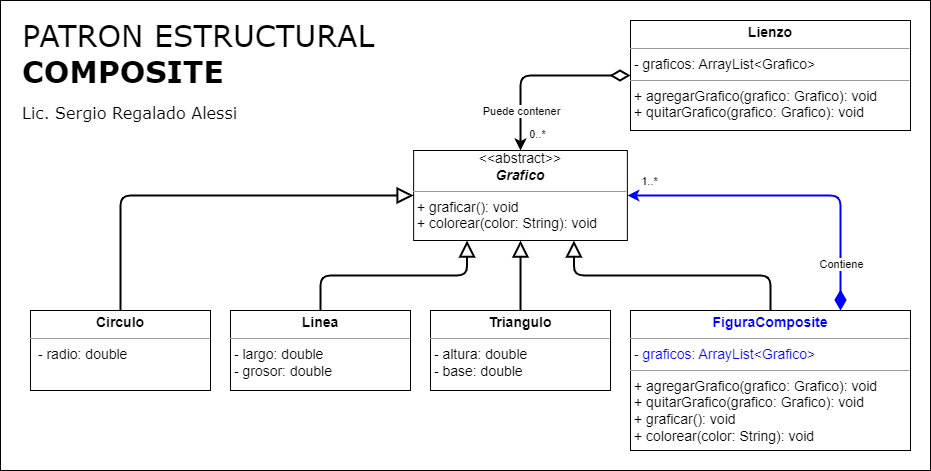

The diagram above was exported from draw.io. Its source (the exported page's mxGraphModel, read from the mxfile embedded in the PNG):
<mxGraphModel dx="1707" dy="462" grid="1" gridSize="10" guides="1" tooltips="1" connect="1" arrows="1" fold="1" page="1" pageScale="1" pageWidth="827" pageHeight="1169" math="0" shadow="0">
  <root>
    <mxCell id="0" />
    <mxCell id="1" parent="0" />
    <mxCell id="3EtN-2omFHOpX5m-fiUx-1" value="&lt;span style=&quot;font-weight: normal;&quot;&gt;PATRON&amp;nbsp;&lt;/span&gt;&lt;span style=&quot;font-weight: 400;&quot;&gt;ESTRUCTURAL&lt;/span&gt;&lt;br&gt;COMPOSITE&lt;font style=&quot;font-size: 16px;&quot;&gt;&lt;br&gt;&lt;font style=&quot;font-size: 16px; font-weight: normal;&quot;&gt;Lic. Sergio Regalado Alessi&lt;/font&gt;&lt;/font&gt;" style="rounded=0;whiteSpace=wrap;html=1;align=left;verticalAlign=top;fontSize=30;fontStyle=1;spacingTop=10;spacing=2;spacingLeft=20;fontFamily=Verdana;" parent="1" vertex="1">
      <mxGeometry x="-810" y="20" width="930" height="470" as="geometry" />
    </mxCell>
    <mxCell id="AUnskOq9udDo7EtOKgZE-31" value="&lt;p style=&quot;margin: 4px 0px 0px; text-align: center; font-size: 14px;&quot;&gt;&lt;font style=&quot;font-size: 14px;&quot;&gt;&lt;b style=&quot;&quot;&gt;Linea&lt;/b&gt;&lt;br&gt;&lt;/font&gt;&lt;/p&gt;&lt;hr style=&quot;font-size: 14px;&quot; size=&quot;1&quot;&gt;&lt;p style=&quot;margin: 0px 0px 0px 4px; font-size: 14px;&quot;&gt;&lt;/p&gt;&lt;p style=&quot;margin: 0px 0px 0px 4px; font-size: 14px;&quot;&gt;&lt;/p&gt;&lt;span style=&quot;font-size: 14px;&quot;&gt;&amp;nbsp;- largo:&amp;nbsp;&lt;/span&gt;&lt;span style=&quot;font-size: 14px;&quot;&gt;double&lt;br&gt;&lt;/span&gt;&lt;span style=&quot;font-size: 14px;&quot;&gt;&amp;nbsp;- grosor:&amp;nbsp;&lt;/span&gt;&lt;span style=&quot;font-size: 14px;&quot;&gt;double&lt;/span&gt;&lt;span style=&quot;font-size: 14px;&quot;&gt;&lt;br&gt;&lt;/span&gt;&lt;p style=&quot;margin:0px;margin-left:4px;&quot;&gt;&lt;/p&gt;" style="verticalAlign=top;align=left;overflow=fill;fontSize=12;fontFamily=Helvetica;html=1;" parent="1" vertex="1">
      <mxGeometry x="-580" y="330" width="180" height="80" as="geometry" />
    </mxCell>
    <mxCell id="AUnskOq9udDo7EtOKgZE-33" value="&lt;p style=&quot;margin: 4px 0px 0px; text-align: center; font-size: 14px;&quot;&gt;&lt;font style=&quot;font-size: 14px;&quot;&gt;&lt;b&gt;Circulo&lt;/b&gt;&lt;br&gt;&lt;/font&gt;&lt;/p&gt;&lt;hr style=&quot;font-size: 14px;&quot; size=&quot;1&quot;&gt;&lt;p style=&quot;margin: 0px 0px 0px 4px; font-size: 14px;&quot;&gt;&lt;/p&gt;&lt;p style=&quot;margin: 0px 0px 0px 4px; font-size: 14px;&quot;&gt;&lt;span style=&quot;color: rgb(0, 0, 0); font-family: Helvetica; font-style: normal; font-variant-ligatures: normal; font-variant-caps: normal; font-weight: 400; letter-spacing: normal; orphans: 2; text-align: left; text-indent: 0px; text-transform: none; widows: 2; word-spacing: 0px; -webkit-text-stroke-width: 0px; background-color: rgb(248, 249, 250); text-decoration-thickness: initial; text-decoration-style: initial; text-decoration-color: initial; font-size: 14px;&quot;&gt;&lt;/span&gt;&lt;/p&gt;&lt;p style=&quot;margin: 0px 0px 0px 4px; font-size: 14px;&quot;&gt;&amp;nbsp;- radio: double&lt;br&gt;&lt;/p&gt;&lt;p style=&quot;margin: 0px 0px 0px 4px; font-size: 14px;&quot;&gt;&lt;br&gt;&lt;/p&gt;&lt;p style=&quot;margin:0px;margin-left:4px;&quot;&gt;&lt;/p&gt;" style="verticalAlign=top;align=left;overflow=fill;fontSize=12;fontFamily=Helvetica;html=1;" parent="1" vertex="1">
      <mxGeometry x="-780" y="330" width="180" height="80" as="geometry" />
    </mxCell>
    <mxCell id="AUnskOq9udDo7EtOKgZE-37" value="&lt;div style=&quot;font-size: 14px; text-align: center;&quot;&gt;&lt;span style=&quot;background-color: initial;&quot;&gt;&amp;lt;&amp;lt;abstract&amp;gt;&amp;gt;&lt;/span&gt;&lt;/div&gt;&lt;div style=&quot;font-size: 14px; text-align: center;&quot;&gt;&lt;b style=&quot;background-color: initial;&quot;&gt;&lt;i&gt;Grafico&lt;/i&gt;&lt;/b&gt;&lt;br&gt;&lt;/div&gt;&lt;hr style=&quot;font-size: 14px;&quot; size=&quot;1&quot;&gt;&lt;p style=&quot;margin: 0px 0px 0px 4px; font-size: 14px;&quot;&gt;&lt;/p&gt;&lt;p style=&quot;margin: 0px 0px 0px 4px; font-size: 14px;&quot;&gt;&lt;/p&gt;&lt;p style=&quot;margin: 0px 0px 0px 4px; font-size: 14px;&quot;&gt;&lt;/p&gt;&lt;p style=&quot;margin: 0px 0px 0px 4px; font-size: 14px;&quot;&gt;&lt;span style=&quot;background-color: initial;&quot;&gt;+ graficar(): void&lt;/span&gt;&lt;/p&gt;&lt;p style=&quot;margin: 0px 0px 0px 4px; font-size: 14px;&quot;&gt;&lt;span style=&quot;background-color: initial;&quot;&gt;+ colorear(color: String): void&lt;/span&gt;&lt;br&gt;&lt;/p&gt;&lt;p style=&quot;margin: 0px 0px 0px 4px; font-size: 14px;&quot;&gt;&lt;br&gt;&lt;/p&gt;&lt;p style=&quot;margin:0px;margin-left:4px;&quot;&gt;&lt;/p&gt;" style="verticalAlign=top;align=left;overflow=fill;fontSize=12;fontFamily=Helvetica;html=1;" parent="1" vertex="1">
      <mxGeometry x="-396.87" y="170" width="213.75" height="90" as="geometry" />
    </mxCell>
    <mxCell id="6yyJVZZnKly_Zuxc9D4y-2" value="&lt;p style=&quot;margin: 4px 0px 0px; text-align: center; font-size: 14px;&quot;&gt;&lt;font color=&quot;#0000ff&quot; style=&quot;font-size: 14px;&quot;&gt;&lt;b&gt;FiguraComposite&lt;/b&gt;&lt;br&gt;&lt;/font&gt;&lt;/p&gt;&lt;hr style=&quot;font-size: 14px;&quot; size=&quot;1&quot;&gt;&lt;span style=&quot;font-size: 14px;&quot;&gt;&lt;font color=&quot;#0000ff&quot;&gt;&amp;nbsp;- graficos: ArrayList&amp;lt;Grafico&amp;gt;&lt;br&gt;&lt;/font&gt;&lt;/span&gt;&lt;hr style=&quot;font-size: 14px;&quot; size=&quot;1&quot;&gt;&lt;div style=&quot;text-align: center;&quot;&gt;&lt;/div&gt;&lt;p style=&quot;color: rgb(0, 0, 0); font-family: Helvetica; font-style: normal; font-variant-ligatures: normal; font-variant-caps: normal; font-weight: 400; letter-spacing: normal; orphans: 2; text-align: left; text-indent: 0px; text-transform: none; widows: 2; word-spacing: 0px; -webkit-text-stroke-width: 0px; background-color: rgb(248, 249, 250); text-decoration-thickness: initial; text-decoration-style: initial; text-decoration-color: initial; margin: 0px 0px 0px 4px; font-size: 14px;&quot;&gt;&lt;/p&gt;&lt;p style=&quot;color: rgb(0, 0, 0); font-family: Helvetica; font-style: normal; font-variant-ligatures: normal; font-variant-caps: normal; font-weight: 400; letter-spacing: normal; orphans: 2; text-align: left; text-indent: 0px; text-transform: none; widows: 2; word-spacing: 0px; -webkit-text-stroke-width: 0px; background-color: rgb(248, 249, 250); text-decoration-thickness: initial; text-decoration-style: initial; text-decoration-color: initial; margin: 0px 0px 0px 4px; font-size: 14px;&quot;&gt;&lt;/p&gt;&lt;p style=&quot;color: rgb(0, 0, 0); font-family: Helvetica; font-style: normal; font-variant-ligatures: normal; font-variant-caps: normal; font-weight: 400; letter-spacing: normal; orphans: 2; text-align: left; text-indent: 0px; text-transform: none; widows: 2; word-spacing: 0px; -webkit-text-stroke-width: 0px; text-decoration-thickness: initial; text-decoration-style: initial; text-decoration-color: initial; margin: 0px 0px 0px 4px; font-size: 14px;&quot;&gt;&lt;/p&gt;&lt;p style=&quot;margin: 0px 0px 0px 4px; font-size: 14px;&quot;&gt;+ agregarGrafico(grafico: Grafico): void&lt;br&gt;&lt;/p&gt;&lt;div&gt;&lt;p style=&quot;margin: 0px 0px 0px 4px; font-size: 14px;&quot;&gt;+ quitarGrafico(grafico: Grafico): void&lt;br&gt;&lt;/p&gt;&lt;div&gt;&lt;/div&gt;&lt;p style=&quot;margin: 0px 0px 0px 4px; font-size: 14px;&quot;&gt;&lt;span style=&quot;background-color: initial;&quot;&gt;+ graficar(): void&lt;/span&gt;&lt;br&gt;&lt;/p&gt;&lt;p style=&quot;margin: 0px 0px 0px 4px; font-size: 14px;&quot;&gt;&lt;span style=&quot;background-color: initial;&quot;&gt;+ colorear(color: String): void&lt;/span&gt;&lt;/p&gt;&lt;div&gt;&lt;p style=&quot;margin: 0px 0px 0px 4px; font-size: 14px;&quot;&gt;&lt;/p&gt;&lt;/div&gt;&lt;p style=&quot;margin: 0px 0px 0px 4px; font-size: 14px;&quot;&gt;&lt;/p&gt;&lt;/div&gt;&lt;p style=&quot;margin: 0px 0px 0px 4px; font-size: 14px;&quot;&gt;&lt;/p&gt;" style="verticalAlign=top;align=left;overflow=fill;fontSize=12;fontFamily=Helvetica;html=1;labelBackgroundColor=none;" parent="1" vertex="1">
      <mxGeometry x="-180" y="330" width="280" height="140" as="geometry" />
    </mxCell>
    <mxCell id="6yyJVZZnKly_Zuxc9D4y-3" value="" style="endArrow=block;endFill=0;endSize=12;html=1;exitX=0.5;exitY=0;exitDx=0;exitDy=0;strokeWidth=2;edgeStyle=orthogonalEdgeStyle;rounded=1;entryX=0.75;entryY=1;entryDx=0;entryDy=0;" parent="1" source="6yyJVZZnKly_Zuxc9D4y-2" target="AUnskOq9udDo7EtOKgZE-37" edge="1">
      <mxGeometry width="160" relative="1" as="geometry">
        <mxPoint x="-70" y="290" as="sourcePoint" />
        <mxPoint x="280" y="250" as="targetPoint" />
      </mxGeometry>
    </mxCell>
    <mxCell id="6yyJVZZnKly_Zuxc9D4y-4" value="" style="endArrow=block;endFill=0;endSize=12;html=1;entryX=0;entryY=0.5;entryDx=0;entryDy=0;exitX=0.5;exitY=0;exitDx=0;exitDy=0;strokeWidth=2;edgeStyle=orthogonalEdgeStyle;rounded=1;" parent="1" source="AUnskOq9udDo7EtOKgZE-33" target="AUnskOq9udDo7EtOKgZE-37" edge="1">
      <mxGeometry width="160" relative="1" as="geometry">
        <mxPoint x="167.5" y="360" as="sourcePoint" />
        <mxPoint x="-203.125" y="260" as="targetPoint" />
      </mxGeometry>
    </mxCell>
    <mxCell id="6yyJVZZnKly_Zuxc9D4y-5" value="" style="endArrow=block;endFill=0;endSize=12;html=1;entryX=0.5;entryY=1;entryDx=0;entryDy=0;exitX=0.5;exitY=0;exitDx=0;exitDy=0;strokeWidth=2;edgeStyle=orthogonalEdgeStyle;rounded=1;" parent="1" source="6yyJVZZnKly_Zuxc9D4y-6" target="AUnskOq9udDo7EtOKgZE-37" edge="1">
      <mxGeometry width="160" relative="1" as="geometry">
        <mxPoint x="-240" y="375" as="sourcePoint" />
        <mxPoint x="-250" y="260" as="targetPoint" />
      </mxGeometry>
    </mxCell>
    <mxCell id="6yyJVZZnKly_Zuxc9D4y-6" value="&lt;p style=&quot;margin: 4px 0px 0px; text-align: center; font-size: 14px;&quot;&gt;&lt;font style=&quot;font-size: 14px;&quot;&gt;&lt;b&gt;Triangulo&lt;/b&gt;&lt;/font&gt;&lt;/p&gt;&lt;hr style=&quot;font-size: 14px;&quot; size=&quot;1&quot;&gt;&lt;p style=&quot;margin: 0px 0px 0px 4px; font-size: 14px;&quot;&gt;&lt;/p&gt;&lt;p style=&quot;margin: 0px 0px 0px 4px; font-size: 14px;&quot;&gt;&lt;/p&gt;&lt;span style=&quot;font-size: 14px;&quot;&gt;&amp;nbsp;- altura:&amp;nbsp;&lt;/span&gt;&lt;span style=&quot;font-size: 14px;&quot;&gt;double&lt;br&gt;&lt;/span&gt;&lt;span style=&quot;font-size: 14px;&quot;&gt;&amp;nbsp;- base:&amp;nbsp;&lt;/span&gt;&lt;span style=&quot;font-size: 14px;&quot;&gt;double&lt;/span&gt;&lt;span style=&quot;font-size: 14px;&quot;&gt;&lt;br&gt;&lt;/span&gt;&lt;p style=&quot;margin:0px;margin-left:4px;&quot;&gt;&lt;/p&gt;" style="verticalAlign=top;align=left;overflow=fill;fontSize=12;fontFamily=Helvetica;html=1;" parent="1" vertex="1">
      <mxGeometry x="-379.99" y="330" width="180" height="80" as="geometry" />
    </mxCell>
    <mxCell id="6yyJVZZnKly_Zuxc9D4y-7" value="" style="endArrow=block;endFill=0;endSize=12;html=1;entryX=0.25;entryY=1;entryDx=0;entryDy=0;exitX=0.5;exitY=0;exitDx=0;exitDy=0;strokeWidth=2;edgeStyle=orthogonalEdgeStyle;rounded=1;" parent="1" source="AUnskOq9udDo7EtOKgZE-31" target="AUnskOq9udDo7EtOKgZE-37" edge="1">
      <mxGeometry width="160" relative="1" as="geometry">
        <mxPoint x="-250" y="340" as="sourcePoint" />
        <mxPoint x="-250" y="260" as="targetPoint" />
      </mxGeometry>
    </mxCell>
    <mxCell id="6yyJVZZnKly_Zuxc9D4y-8" value="" style="endArrow=classic;endFill=1;endSize=6;html=1;exitX=0.75;exitY=0;exitDx=0;exitDy=0;strokeWidth=2;edgeStyle=orthogonalEdgeStyle;rounded=1;entryX=1;entryY=0.5;entryDx=0;entryDy=0;startArrow=diamondThin;startFill=1;startSize=15;strokeColor=#0000FF;" parent="1" source="6yyJVZZnKly_Zuxc9D4y-2" target="AUnskOq9udDo7EtOKgZE-37" edge="1">
      <mxGeometry width="160" relative="1" as="geometry">
        <mxPoint x="7.5" y="340" as="sourcePoint" />
        <mxPoint x="-233.125" y="260" as="targetPoint" />
      </mxGeometry>
    </mxCell>
    <mxCell id="qGOubOT62vt-DP1HeVL6-1" value="1..*" style="edgeLabel;html=1;align=center;verticalAlign=middle;resizable=0;points=[];" parent="6yyJVZZnKly_Zuxc9D4y-8" vertex="1" connectable="0">
      <mxGeometry x="0.7925" y="-4" relative="1" as="geometry">
        <mxPoint x="-13" y="-11" as="offset" />
      </mxGeometry>
    </mxCell>
    <mxCell id="qGOubOT62vt-DP1HeVL6-2" value="Contiene" style="edgeLabel;html=1;align=center;verticalAlign=middle;resizable=0;points=[];" parent="6yyJVZZnKly_Zuxc9D4y-8" vertex="1" connectable="0">
      <mxGeometry x="-0.7127" y="3" relative="1" as="geometry">
        <mxPoint x="3" as="offset" />
      </mxGeometry>
    </mxCell>
    <mxCell id="7IqahB06sLxOktEfAUTY-1" value="&lt;p style=&quot;margin: 4px 0px 0px; text-align: center; font-size: 14px;&quot;&gt;&lt;font style=&quot;font-size: 14px;&quot;&gt;&lt;b&gt;Lienzo&lt;/b&gt;&lt;br&gt;&lt;/font&gt;&lt;/p&gt;&lt;hr style=&quot;font-size: 14px;&quot; size=&quot;1&quot;&gt;&lt;span style=&quot;font-size: 14px;&quot;&gt;&lt;font&gt;&amp;nbsp;- graficos: ArrayList&amp;lt;Grafico&amp;gt;&lt;br&gt;&lt;/font&gt;&lt;/span&gt;&lt;hr style=&quot;font-size: 14px;&quot; size=&quot;1&quot;&gt;&lt;div style=&quot;text-align: center;&quot;&gt;&lt;/div&gt;&lt;p style=&quot;font-family: Helvetica; font-style: normal; font-variant-ligatures: normal; font-variant-caps: normal; font-weight: 400; letter-spacing: normal; orphans: 2; text-align: left; text-indent: 0px; text-transform: none; widows: 2; word-spacing: 0px; -webkit-text-stroke-width: 0px; background-color: rgb(248, 249, 250); text-decoration-thickness: initial; text-decoration-style: initial; text-decoration-color: initial; margin: 0px 0px 0px 4px; font-size: 14px;&quot;&gt;&lt;/p&gt;&lt;p style=&quot;font-family: Helvetica; font-style: normal; font-variant-ligatures: normal; font-variant-caps: normal; font-weight: 400; letter-spacing: normal; orphans: 2; text-align: left; text-indent: 0px; text-transform: none; widows: 2; word-spacing: 0px; -webkit-text-stroke-width: 0px; background-color: rgb(248, 249, 250); text-decoration-thickness: initial; text-decoration-style: initial; text-decoration-color: initial; margin: 0px 0px 0px 4px; font-size: 14px;&quot;&gt;&lt;/p&gt;&lt;p style=&quot;font-family: Helvetica; font-style: normal; font-variant-ligatures: normal; font-variant-caps: normal; font-weight: 400; letter-spacing: normal; orphans: 2; text-align: left; text-indent: 0px; text-transform: none; widows: 2; word-spacing: 0px; -webkit-text-stroke-width: 0px; text-decoration-thickness: initial; text-decoration-style: initial; text-decoration-color: initial; margin: 0px 0px 0px 4px; font-size: 14px;&quot;&gt;&lt;/p&gt;&lt;p style=&quot;margin: 0px 0px 0px 4px; font-size: 14px;&quot;&gt;&lt;font&gt;+ agregarGrafico(grafico: Grafico): void&lt;br&gt;&lt;/font&gt;&lt;/p&gt;&lt;div&gt;&lt;p style=&quot;margin: 0px 0px 0px 4px; font-size: 14px;&quot;&gt;&lt;font&gt;+ quitarGrafico(grafico: Grafico): void&lt;br&gt;&lt;/font&gt;&lt;/p&gt;&lt;div&gt;&lt;/div&gt;&lt;p style=&quot;margin: 0px 0px 0px 4px; font-size: 14px;&quot;&gt;&lt;br&gt;&lt;/p&gt;&lt;p style=&quot;margin: 0px 0px 0px 4px; font-size: 14px;&quot;&gt;&lt;br&gt;&lt;/p&gt;&lt;p style=&quot;margin: 0px 0px 0px 4px; font-size: 14px;&quot;&gt;&lt;br&gt;&lt;/p&gt;&lt;div&gt;&lt;p style=&quot;margin: 0px 0px 0px 4px; font-size: 14px;&quot;&gt;&lt;/p&gt;&lt;/div&gt;&lt;p style=&quot;margin: 0px 0px 0px 4px; font-size: 14px;&quot;&gt;&lt;/p&gt;&lt;/div&gt;&lt;p style=&quot;margin: 0px 0px 0px 4px; font-size: 14px;&quot;&gt;&lt;/p&gt;" style="verticalAlign=top;align=left;overflow=fill;fontSize=12;fontFamily=Helvetica;html=1;labelBackgroundColor=none;fontColor=#000000;" parent="1" vertex="1">
      <mxGeometry x="-180" y="40" width="280" height="110" as="geometry" />
    </mxCell>
    <mxCell id="7IqahB06sLxOktEfAUTY-2" value="" style="endArrow=classic;endFill=1;endSize=6;html=1;exitX=0;exitY=0.5;exitDx=0;exitDy=0;strokeWidth=2;edgeStyle=orthogonalEdgeStyle;rounded=1;entryX=0.5;entryY=0;entryDx=0;entryDy=0;startArrow=diamondThin;startFill=0;startSize=15;" parent="1" source="7IqahB06sLxOktEfAUTY-1" target="AUnskOq9udDo7EtOKgZE-37" edge="1">
      <mxGeometry width="160" relative="1" as="geometry">
        <mxPoint x="40" y="340" as="sourcePoint" />
        <mxPoint x="-173.1199999999999" y="205" as="targetPoint" />
      </mxGeometry>
    </mxCell>
    <mxCell id="7IqahB06sLxOktEfAUTY-3" value="0..*" style="edgeLabel;html=1;align=center;verticalAlign=middle;resizable=0;points=[];" parent="7IqahB06sLxOktEfAUTY-2" vertex="1" connectable="0">
      <mxGeometry x="0.7925" y="-4" relative="1" as="geometry">
        <mxPoint x="20" y="2" as="offset" />
      </mxGeometry>
    </mxCell>
    <mxCell id="7IqahB06sLxOktEfAUTY-4" value="Puede contener" style="edgeLabel;html=1;align=center;verticalAlign=middle;resizable=0;points=[];" parent="7IqahB06sLxOktEfAUTY-2" vertex="1" connectable="0">
      <mxGeometry x="-0.7127" y="3" relative="1" as="geometry">
        <mxPoint x="-83" y="32" as="offset" />
      </mxGeometry>
    </mxCell>
  </root>
</mxGraphModel>